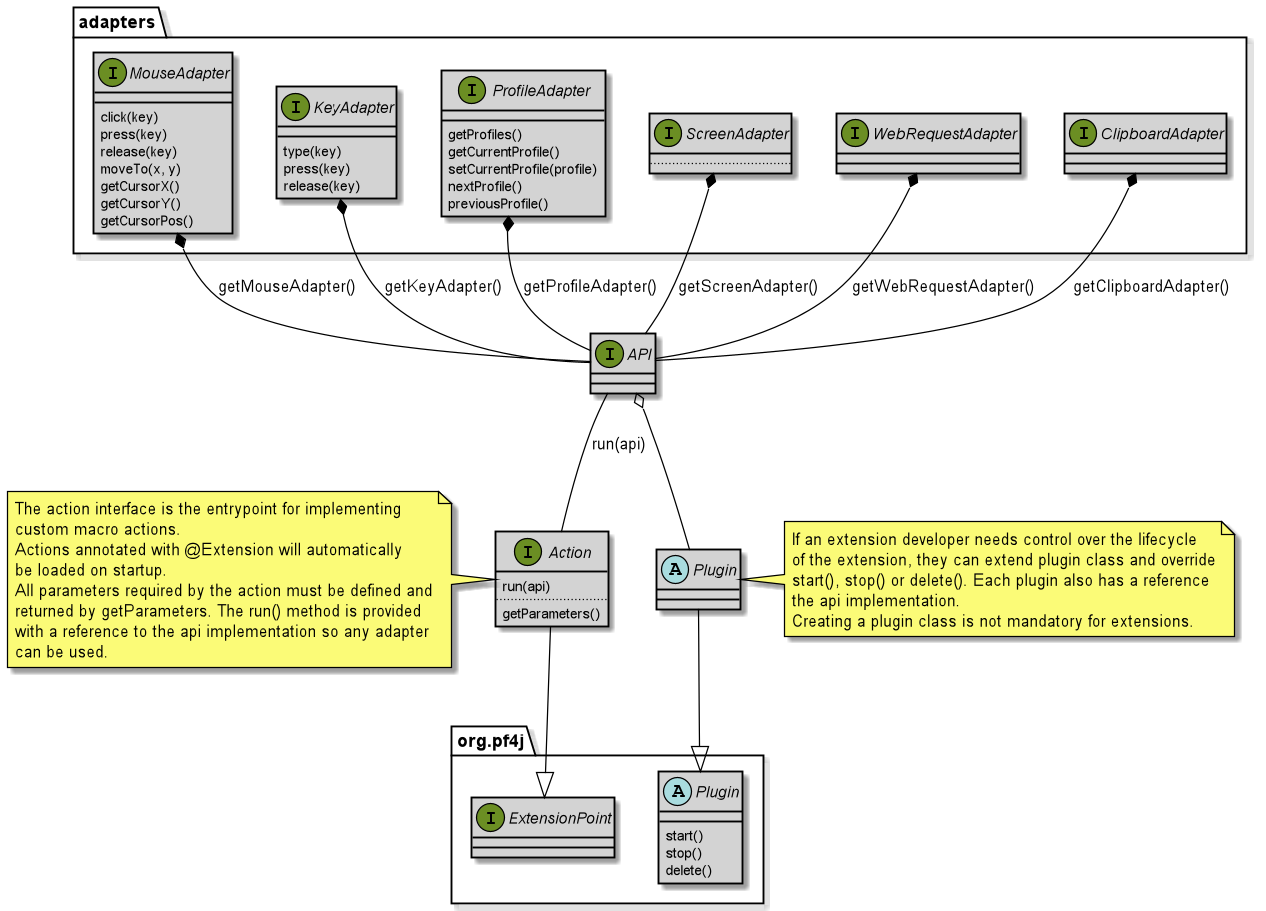

The diagram above was rendered by PlantUML. Its source (embedded in the PNG):
@startuml
skinparam classAttributeIconSize 0
skinparam stereotypeCBackgroundColor DeepSkyBlue
skinparam stereotypeEBackgroundColor DeepSkyBlue
skinparam stereotypeIBackgroundColor OliveDrab
skinparam classArrowColor Black
skinparam classBackgroundColor LightGray
skinparam classBorderColor  Black
skinparam noteBorderColor  Black
skinparam backgroundColor transparent


interface adapters.MouseAdapter {
    click(key)
    press(key)
    release(key)
    moveTo(x, y)
    getCursorX()
    getCursorY()
    getCursorPos()
}

interface adapters.KeyAdapter {
    type(key)
    press(key)
    release(key)
}

interface adapters.ProfileAdapter {
    getProfiles()
    getCurrentProfile()
    setCurrentProfile(profile)
    nextProfile()
    previousProfile()
}

interface adapters.ScreenAdapter {
    ..
}

interface adapters.WebRequestAdapter

interface adapters.ClipboardAdapter

interface API

interface org.pf4j.ExtensionPoint
abstract class org.pf4j.Plugin {
    start()
    stop()
    delete()
}

interface Action {
    run(api)
    ..
    getParameters()
}

abstract class Plugin


note left of Action
    The action interface is the entrypoint for implementing
    custom macro actions.
    Actions annotated with @Extension will automatically
    be loaded on startup.
    All parameters required by the action must be defined and
    returned by getParameters. The run() method is provided
    with a reference to the api implementation so any adapter
    can be used.
end note

note right of Plugin
    If an extension developer needs control over the lifecycle
    of the extension, they can extend plugin class and override
    start(), stop() or delete(). Each plugin also has a reference
    the api implementation.
    Creating a plugin class is not mandatory for extensions.
end note

API o-- Plugin
Plugin --|> org.pf4j.Plugin
Action --|> org.pf4j.ExtensionPoint
API -- Action : run(api)
adapters.MouseAdapter *-- API : getMouseAdapter()
adapters.KeyAdapter *-- API : getKeyAdapter()
adapters.ProfileAdapter *-- API : getProfileAdapter()
adapters.ScreenAdapter *-- API : getScreenAdapter()
adapters.WebRequestAdapter *-- API : getWebRequestAdapter()
adapters.ClipboardAdapter *-- API : getClipboardAdapter()

@enduml